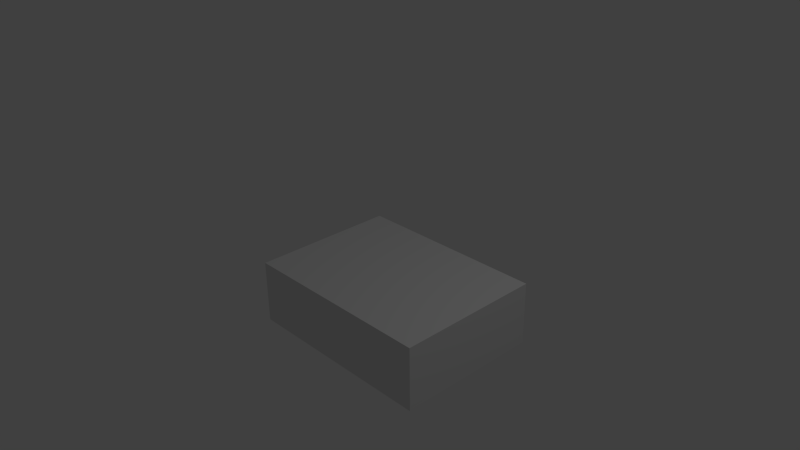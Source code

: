 # Source: runner_deck.blend  (saved by Blender 2.71.0; exported with 4.5.12 LTS)
import bpy
from mathutils import Matrix  # noqa: F401  (used for matrix-valued properties, if any)

bpy.ops.wm.read_factory_settings(use_empty=True)
scene = bpy.context.scene
scene.name = 'Scene'

# ---- collections
col_collection_1 = bpy.data.collections.new('Collection 1'); scene.collection.children.link(col_collection_1)

# ---- world
world_world = bpy.data.worlds.new('World'); scene.world = world_world
world_world.color = (0.05088, 0.05088, 0.05088)
world_world.use_sun_shadow = False
world_world.sun_shadow_jitter_overblur = 0.0
world_world.cycles.sampling_method = 'MANUAL'
world_world.cycles.sample_map_resolution = 256

# ---- cameras
cam_camera = bpy.data.cameras.new('Camera')
cam_camera.clip_end = 100.0
cam_camera.lens = 35.0
cam_camera.sensor_width = 32.0
cam_camera.sensor_height = 18.0
cam_camera.ortho_scale = 7.314
cam_camera.dof.focus_distance = 0.0
cam_camera.dof.aperture_fstop = 128.0

# ---- lights
light_lamp = bpy.data.lights.new('Lamp', 'POINT')
light_lamp.transmission_factor = 0.0
light_lamp.cutoff_distance = 30.0
light_lamp.energy = 100.0
light_lamp.shadow_buffer_clip_start = 1.001
light_lamp.shadow_soft_size = 0.1
light_lamp.shadow_maximum_resolution = 0.006
light_lamp.use_absolute_resolution = True
light_lamp.cycles.use_multiple_importance_sampling = False

# ---- meshes
me_cube = bpy.data.meshes.new('Cube')
me_cube.from_pydata([(1.703, 1.0, -1.0), (1.703, -1.0, -1.0), (-1.0, -1.0, -1.0), (-1.0, 1.0, -1.0), (1.703, 1.0, -0.1379), (1.703, -1.0, -0.1379), (-1.0, -1.0, -0.1379), (-1.0, 1.0, -0.1379)], [], [(0, 1, 2, 3), (4, 7, 6, 5), (0, 4, 5, 1), (1, 5, 6, 2), (2, 6, 7, 3), (4, 0, 3, 7)])
_uv = me_cube.uv_layers.new(name='UVMap')
_uv.uv.foreach_set('vector', [0.8227, 0.5, 0.4113, 0.5, 0.4113, 0.0, 0.8227, 5.513e-08, 0.9277, 0.978, 0.8022, 0.9434, 0.8261, 0.8441, 0.956, 0.8813, 0.4823, 0.6398, 0.6596, 0.6398, 0.6596, 1.01, 0.4823, 1.01, 0.1773, 1.0, 3.065e-08, 1.0, 0.0, 0.5, 0.1773, 0.5, 0.5319, 0.8699, 0.3546, 0.8699, 0.3546, 0.5, 0.5319, 0.5, 1.0, 0.5, 0.8227, 0.5, 0.8227, 3.308e-08, 1.0, 0.0])
me_cube.materials.append(None)
me_cube.use_remesh_preserve_volume = False
me_cube.use_remesh_preserve_attributes = False
me_cube.use_mirror_vertex_groups = False
me_cube.update()

# ---- objects
ob_cube = bpy.data.objects.new('Cube', me_cube)
ob_lamp = bpy.data.objects.new('Lamp', light_lamp)
ob_camera = bpy.data.objects.new('Camera', cam_camera)

# ---- transforms, parenting, visibility, modifiers, constraints
ob_cube.location = (0.0, 0.0, 0.0)
ob_cube.lock_rotations_4d = False
ob_cube.empty_display_type = 'ARROWS'
ob_cube.lineart.crease_threshold = 0.0
ob_lamp.location = (4.076, 1.005, 5.904)
ob_lamp.rotation_euler = (0.6503, 0.05522, 1.866)
ob_lamp.lock_rotations_4d = False
ob_lamp.empty_display_type = 'ARROWS'
ob_lamp.color = (0.0, 0.0, 0.0, 0.0)
ob_lamp.lineart.crease_threshold = 0.0
ob_camera.location = (7.481, -6.508, 5.344)
ob_camera.rotation_euler = (1.109, 0.01082, 0.8149)
ob_camera.lock_rotations_4d = False
ob_camera.empty_display_type = 'ARROWS'
ob_camera.color = (0.0, 0.0, 0.0, 0.0)
ob_camera.display_type = 'WIRE'
ob_camera.lineart.crease_threshold = 0.0

# ---- collection membership
col_collection_1.objects.link(ob_cube)
col_collection_1.objects.link(ob_lamp)
col_collection_1.objects.link(ob_camera)

# ---- scene / render settings (as saved in the file)
scene.camera = ob_camera
scene.frame_start = 1; scene.frame_end = 250; scene.frame_set(1)
scene.render.engine = 'BLENDER_EEVEE_NEXT'
scene.render.resolution_percentage = 50
scene.render.dither_intensity = 0.0
scene.cycles.use_denoising = False
scene.cycles.samples = 10
scene.cycles.sampling_pattern = 'TABULATED_SOBOL'
scene.cycles.light_sampling_threshold = 0.0
scene.cycles.use_adaptive_sampling = False
scene.cycles.use_light_tree = False
scene.cycles.blur_glossy = 0.0
scene.cycles.volume_bounces = 1
scene.cycles.pixel_filter_type = 'GAUSSIAN'
scene.cycles.sample_clamp_indirect = 0.0
scene.view_settings.view_transform = 'Standard'
bpy.context.view_layer.update()
